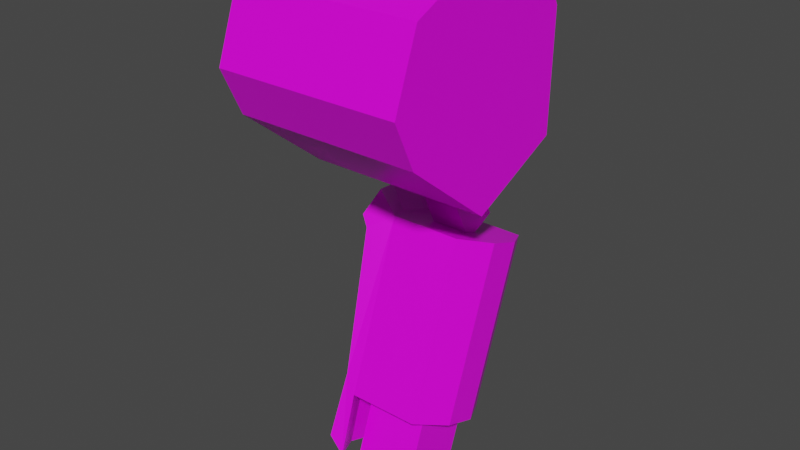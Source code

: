 # Source: mech_armr0.blend  (saved by Blender 3.3.6; exported with 4.5.12 LTS)
import bpy
from mathutils import Matrix  # noqa: F401  (used for matrix-valued properties, if any)

bpy.ops.wm.read_factory_settings(use_empty=True)
scene = bpy.context.scene
scene.name = 'Scene'

# ---- collections
col_armr0 = bpy.data.collections.new('armr0'); scene.collection.children.link(col_armr0)

# ---- images (referenced by path relative to the original .blend; pixels are not part of the script)
import os
ASSET_DIR = os.environ.get("B2B_ASSET_DIR", "")  # directory of the original .blend (textures are referenced by path, not embedded)
HERE = os.path.dirname(os.path.abspath(__file__))  # packed textures are extracted next to this script under _unpacked/

def load_image(name, relpath, width, height, colorspace="sRGB"):
    """Load a texture the original file referenced (path relative to the .blend, or extracted next to this script)."""
    p = next((c for c in (os.path.join(HERE, relpath), os.path.join(ASSET_DIR, relpath)) if relpath and os.path.exists(c)), "")
    if p:
        img = bpy.data.images.load(p, check_existing=True)
        img.name = name
    else:  # same state as the original file: an image datablock whose file is absent (Cycles renders it pink)
        img = bpy.data.images.new(name, width, height)
        img.source = "FILE"
        img.filepath = "//" + (relpath or name)
    img.colorspace_settings.name = colorspace
    return img
img_tex_armr00_png = load_image('tex_armr00.png', 'tex_armr00.png', 1024, 1024, 'sRGB')

# ---- materials (node trees are filled in below, after node groups)
mat_mat_armr = bpy.data.materials.new('mat_armr')
mat_mat_armr.alpha_threshold = 0.0
mat_mat_armr.use_backface_culling = True
mat_mat_armr.use_transparent_shadow = False
mat_mat_armr.line_color = (0.0, 0.0, 0.0, 1.0)
mat_mat_team = bpy.data.materials.new('mat_team')
mat_mat_team.use_backface_culling = True
mat_mat_team.use_transparent_shadow = False

# ---- material node trees
mat_mat_armr.use_nodes = True; mat_mat_armr.node_tree.nodes.clear()
_N = mat_mat_armr.node_tree.nodes; _L = mat_mat_armr.node_tree.links
n0 = _N.new('ShaderNodeOutputMaterial'); n0.name = 'Material Output'; n0.location = (300, 300)
n1 = _N.new('ShaderNodeBsdfPrincipled'); n1.name = 'Principled BSDF'; n1.location = (10, 300)
n1.distribution = 'GGX'
n1.subsurface_method = 'BURLEY'
n1.inputs[2].default_value = 0.4
n1.inputs[3].default_value = 1.45
n1.inputs[27].default_value = (0.0, 0.0, 0.0, 1.0)
n1.inputs[28].default_value = 1.0
n2 = _N.new('ShaderNodeTexImage'); n2.name = 'Image Texture.001'; n2.location = (-254, 300)
n2.image = img_tex_armr00_png
n2.interpolation = 'Closest'
_L.new(n1.outputs[0], n0.inputs[0])
_L.new(n2.outputs[0], n1.inputs[0])
n0.is_active_output = True
mat_mat_team.use_nodes = True; mat_mat_team.node_tree.nodes.clear()
_N = mat_mat_team.node_tree.nodes; _L = mat_mat_team.node_tree.links
n0 = _N.new('ShaderNodeBsdfPrincipled'); n0.name = 'Principled BSDF'; n0.location = (10, 300)
n0.distribution = 'GGX'
n0.subsurface_method = 'BURLEY'
n0.inputs[0].default_value = (0.8, 0.004458, 0.0, 1.0)
n0.inputs[3].default_value = 1.45
n0.inputs[27].default_value = (0.0, 0.0, 0.0, 1.0)
n0.inputs[28].default_value = 1.0
n1 = _N.new('ShaderNodeOutputMaterial'); n1.name = 'Material Output'; n1.location = (300, 300)
_L.new(n0.outputs[0], n1.inputs[0])
n1.is_active_output = True

# ---- world
world_world = bpy.data.worlds.new('World'); scene.world = world_world
world_world.use_nodes = True; world_world.node_tree.nodes.clear()
_N = world_world.node_tree.nodes; _L = world_world.node_tree.links
n0 = _N.new('ShaderNodeOutputWorld'); n0.name = 'World Output'; n0.location = (300, 300)
n1 = _N.new('ShaderNodeBackground'); n1.name = 'Background'; n1.location = (10, 300)
n1.inputs[0].default_value = (0.05088, 0.05088, 0.05088, 1.0)
_L.new(n1.outputs[0], n0.inputs[0])
n0.is_active_output = True
world_world.color = (0.05088, 0.05088, 0.05088)
world_world.use_sun_shadow = False
world_world.sun_shadow_jitter_overblur = 0.0

# ---- meshes
me_arm = bpy.data.meshes.new('arm')
me_arm.from_pydata([(-0.1045, -0.0743, -0.6302), (-0.1045, 0.04541, -0.3013), (-0.1045, 0.123, -0.7021), (-0.1045, 0.2427, -0.3732), (-0.2795, 0.1112, -0.3253), (-0.0695, 0.05726, -0.6781), (-0.0695, -0.008521, -0.6542), (-0.0695, 0.1112, -0.3253), (-0.0695, 0.177, -0.3492), (-0.2445, 0.123, -0.7021), (-0.2445, 0.04541, -0.3013), (-0.2445, 0.2427, -0.3732), (-0.2795, -0.008521, -0.6542), (-0.2795, 0.05726, -0.6781), (-0.2795, 0.177, -0.3492), (-0.2445, -0.0743, -0.6302), (-0.3182, 0.07262, -0.3491), (-0.2902, 0.02, -0.3299), (-0.2684, -0.06515, -0.5958), (-0.2964, -0.01253, -0.6149), (-0.3182, 0.1912, -0.3922), (-0.2964, 0.08557, -0.6506), (-0.2902, 0.2438, -0.4114), (-0.2684, 0.1382, -0.6698), (-0.3023, 0.01021, -0.6232), (-0.3023, 0.06283, -0.6423), (-0.3267, 0.1582, -0.3802), (-0.3267, 0.1056, -0.3611), (-0.3287, 0.07498, -0.3265), (-0.3009, 0.02248, -0.3069), (-0.3009, 0.2568, -0.3921), (-0.3287, 0.2039, -0.3735), (-0.3387, 0.1659, -0.359), (-0.3387, 0.1133, -0.3399), (-0.3156, 0.1911, -0.3103), (-0.3156, 0.1253, -0.2864), (-0.2769, 0.04457, -0.257), (-0.2769, 0.2719, -0.3397), (-0.2418, -0.1141, -0.745), (-0.2764, -0.05005, -0.7683), (-0.2732, -0.1109, -0.7159), (-0.3012, -0.05825, -0.735), (-0.3012, 0.04338, -0.772), (-0.2732, 0.096, -0.7912), (-0.3076, -0.03375, -0.744), (-0.3076, 0.01887, -0.7631), (-0.2764, 0.01573, -0.7922), (-0.2418, 0.07974, -0.8155), (-0.1089, 0.03753, -0.8033), (-0.1089, -0.07735, -0.7615), (-0.2311, 0.03753, -0.8033), (-0.2311, -0.07735, -0.7615), (-0.1089, 0.07735, -0.6939), (-0.1089, -0.03753, -0.6521), (-0.2311, 0.07735, -0.6939), (-0.2311, -0.03753, -0.6521), (-0.09723, 0.001707, -0.1759), (-0.09723, 0.1336, -0.1143), (-0.2428, 0.001707, -0.1759), (-0.2428, 0.1336, -0.1143), (-0.1336, 0.08389, -0.266), (-0.1336, 0.1498, -0.2352), (-0.2064, 0.08389, -0.266), (-0.2064, 0.1498, -0.2352), (-0.2064, 0.1868, -0.3144), (-0.2064, 0.1208, -0.3451), (-0.1336, 0.1868, -0.3144), (-0.1336, 0.1208, -0.3451), (-0.09723, -0.08987, 0.02054), (-0.09723, 0.04203, 0.08205), (-0.2428, -0.08987, 0.02054), (-0.2428, 0.04203, 0.08205), (-0.4114, -0.004788, 0.2016), (-0.4114, 0.1353, 0.09039), (-0.4114, -0.01456, -0.156), (-0.4114, -0.1885, 0.02766), (-0.4114, 0.1015, 0.1629), (-0.4114, -0.1498, 0.134), (-0.4114, 0.1304, -0.08843), (-0.4114, -0.1547, -0.04484), (-0.01138, -0.1888, -0.06628), (-0.01138, 0.1676, -0.1208), (-0.01138, -0.1827, 0.1572), (-0.01138, 0.1314, 0.1934), (-0.01138, -0.2311, 0.02435), (-0.01138, -0.01367, -0.2053), (-0.01138, 0.1737, 0.1028), (-0.01138, -0.001454, 0.2418), (-0.3714, -0.1888, -0.06628), (-0.3714, 0.1676, -0.1208), (-0.3714, -0.1827, 0.1572), (-0.3714, 0.1314, 0.1934), (-0.3714, -0.2311, 0.02435), (-0.3714, -0.01367, -0.2053), (-0.3714, 0.1737, 0.1028), (-0.3714, -0.001454, 0.2418)], [], [(5, 2, 3, 8), (2, 9, 11, 3), (15, 0, 1, 10), (2, 5, 6, 0, 15, 12, 13, 9), (11, 14, 4, 10, 1, 7, 8, 3), (0, 6, 7, 1), (6, 5, 8, 7), (13, 25, 26, 14), (4, 27, 24, 12), (9, 23, 22, 11), (19, 18, 17, 16), (23, 21, 20, 22), (25, 24, 27, 26), (24, 44, 39, 12), (27, 33, 32, 26), (14, 20, 21, 13), (13, 46, 45, 25), (14, 34, 35, 4), (12, 19, 16, 4), (20, 31, 30, 22), (18, 40, 38, 15), (10, 17, 18, 15), (37, 30, 31, 34), (35, 28, 29, 36), (34, 32, 33, 35), (16, 28, 35, 4), (17, 29, 28, 16), (4, 35, 36, 10), (14, 34, 31, 20), (4, 35, 33, 27), (22, 30, 37, 11), (11, 37, 34, 14), (26, 32, 34, 14), (10, 36, 29, 17), (38, 40, 41, 39), (46, 42, 43, 47), (39, 44, 45, 46), (23, 43, 42, 21), (12, 39, 46, 13), (25, 45, 44, 24), (21, 42, 46, 13), (12, 39, 41, 19), (19, 41, 40, 18), (9, 47, 43, 23), (15, 38, 39, 12), (13, 46, 47, 9), (49, 51, 50, 48), (55, 51, 49, 53), (54, 50, 51, 55), (52, 48, 50, 54), (53, 49, 48, 52), (56, 68, 70, 58), (59, 63, 62, 58), (59, 58, 70, 71), (59, 71, 69, 57), (56, 60, 61, 57), (58, 62, 60, 56), (57, 61, 63, 59), (61, 66, 64, 63), (62, 65, 67, 60), (63, 64, 65, 62), (60, 67, 66, 61), (57, 69, 68, 56), (89, 78, 73, 94), (88, 79, 74, 93), (74, 79, 75, 77, 72, 76, 73, 78), (94, 73, 76, 91), (90, 77, 75, 92), (92, 75, 79, 88), (86, 94, 91, 83), (81, 89, 94, 86), (85, 81, 86, 83, 87, 82, 84, 80), (82, 90, 92, 84), (91, 76, 72, 95), (84, 92, 88, 80), (83, 91, 95, 87), (80, 88, 93, 85), (87, 95, 90, 82), (85, 93, 89, 81), (93, 74, 78, 89), (95, 72, 77, 90)])
me_arm.polygons.foreach_set('material_index', [0, 0, 0, 0, 0, 0, 0, 0, 0, 0, 0, 0, 0, 0, 0, 0, 0, 0, 0, 0, 0, 0, 0, 0, 0, 0, 0, 0, 0, 0, 0, 0, 0, 0, 0, 0, 0, 0, 0, 0, 0, 0, 0, 0, 0, 0, 0, 0, 0, 0, 0, 0, 0, 0, 0, 0, 0, 0, 0, 0, 0, 0, 0, 0, 0, 1, 0, 0, 0, 0, 0, 0, 0, 0, 0, 0, 0, 0, 0, 0, 0])
_uv = me_arm.uv_layers.new(name='UVMap')
_uv.uv.foreach_set('vector', [0.5023, 0.562, 0.5023, 0.6086, 0.294, 0.6086, 0.294, 0.562, 0.5023, 0.6086, 0.5023, 0.6919, 0.294, 0.6919, 0.294, 0.6086, 0.5023, 0.3904, 0.5023, 0.4737, 0.294, 0.4737, 0.294, 0.3904, 0.7481, 0.1897, 0.7898, 0.1688, 0.8314, 0.1688, 0.8731, 0.1897, 0.8731, 0.273, 0.8314, 0.2938, 0.7898, 0.2938, 0.7481, 0.273, 0.7481, 0.03545, 0.7898, 0.01461, 0.8314, 0.01461, 0.8731, 0.03545, 0.8731, 0.1188, 0.8314, 0.1396, 0.7898, 0.1396, 0.7481, 0.1188, 0.5023, 0.4737, 0.5023, 0.5203, 0.294, 0.5203, 0.294, 0.4737, 0.5023, 0.5203, 0.5023, 0.562, 0.294, 0.562, 0.294, 0.5203, 0.5016, 0.8658, 0.4793, 0.8781, 0.3126, 0.8781, 0.294, 0.848, 0.294, 0.9416, 0.3126, 0.9115, 0.4793, 0.9115, 0.5016, 0.9238, 0.2222, 0.8533, 0.1999, 0.8658, 0.03324, 0.8658, 0.01461, 0.8356, 0.4793, 0.7513, 0.4793, 0.7886, 0.3126, 0.7886, 0.3126, 0.7513, 0.1999, 0.8658, 0.1999, 0.903, 0.03324, 0.903, 0.03324, 0.8658, 0.4793, 0.8781, 0.4793, 0.9115, 0.3126, 0.9115, 0.3126, 0.8781, 0.7512, 0.9219, 0.8278, 0.9219, 0.844, 0.9416, 0.7718, 0.9369, 0.9854, 0.08294, 0.9702, 0.08294, 0.9702, 0.04961, 0.9854, 0.04961, 0.01461, 0.9332, 0.03324, 0.903, 0.1999, 0.903, 0.2222, 0.9155, 0.7718, 0.8735, 0.844, 0.8689, 0.8278, 0.8886, 0.7512, 0.8886, 0.9023, 0.04544, 0.935, 0.04544, 0.935, 0.08711, 0.9023, 0.08711, 0.5016, 0.7388, 0.4793, 0.7513, 0.3126, 0.7513, 0.294, 0.7211, 0.7993, 0.4254, 0.8142, 0.4257, 0.814, 0.4629, 0.7989, 0.4626, 0.7512, 0.8198, 0.8278, 0.8198, 0.844, 0.8396, 0.7718, 0.8349, 0.294, 0.8188, 0.3126, 0.7886, 0.4793, 0.7886, 0.5016, 0.8011, 0.8492, 0.4677, 0.814, 0.4629, 0.8142, 0.4257, 0.8507, 0.4116, 0.5833, 0.9636, 0.5468, 0.9495, 0.5467, 0.9123, 0.5819, 0.9075, 0.935, 0.04544, 0.9702, 0.04961, 0.9702, 0.08294, 0.935, 0.08711, 0.532, 0.9498, 0.5468, 0.9495, 0.5703, 0.9808, 0.5379, 0.9848, 0.5315, 0.9126, 0.5467, 0.9123, 0.5468, 0.9495, 0.532, 0.9498, 0.6146, 0.954, 0.5833, 0.9636, 0.5819, 0.9075, 0.6146, 0.9074, 0.8052, 0.3904, 0.8377, 0.3944, 0.8142, 0.4257, 0.7993, 0.4254, 0.9799, 0.1179, 0.9481, 0.1106, 0.9702, 0.08294, 0.9854, 0.08294, 0.7989, 0.4626, 0.814, 0.4629, 0.8357, 0.4911, 0.8037, 0.4978, 0.8819, 0.4678, 0.8492, 0.4677, 0.8507, 0.4116, 0.8819, 0.4212, 0.9854, 0.04961, 0.9702, 0.04961, 0.9481, 0.02194, 0.9799, 0.01461, 0.5363, 0.8774, 0.5683, 0.8841, 0.5467, 0.9123, 0.5315, 0.9126, 0.8529, 0.8246, 0.8278, 0.8198, 0.828, 0.7825, 0.8529, 0.7791, 0.8529, 0.7182, 0.828, 0.7148, 0.8278, 0.6775, 0.8529, 0.6728, 0.8529, 0.9261, 0.8278, 0.9219, 0.8278, 0.8886, 0.8529, 0.8844, 0.7512, 0.6776, 0.8278, 0.6775, 0.828, 0.7148, 0.7514, 0.7149, 0.9252, 0.9261, 0.8529, 0.9261, 0.8529, 0.8844, 0.9252, 0.8844, 0.7512, 0.8886, 0.8278, 0.8886, 0.8278, 0.9219, 0.7512, 0.9219, 0.7514, 0.7149, 0.828, 0.7148, 0.8442, 0.7341, 0.772, 0.73, 0.772, 0.7674, 0.8442, 0.7633, 0.828, 0.7825, 0.7514, 0.7825, 0.7514, 0.7825, 0.828, 0.7825, 0.8278, 0.8198, 0.7512, 0.8198, 0.7718, 0.6624, 0.844, 0.6577, 0.8278, 0.6775, 0.7512, 0.6776, 0.9252, 0.8249, 0.8529, 0.8246, 0.8529, 0.7791, 0.9252, 0.7783, 0.9252, 0.7191, 0.8529, 0.7182, 0.8529, 0.6728, 0.9252, 0.6725, 0.5768, 0.3057, 0.5768, 0.2329, 0.6496, 0.2329, 0.6496, 0.3057, 0.7189, 0.1602, 0.6496, 0.1602, 0.6496, 0.08739, 0.7189, 0.08739, 0.7189, 0.2329, 0.6496, 0.2329, 0.6496, 0.1602, 0.7189, 0.1602, 0.7189, 0.3057, 0.6496, 0.3057, 0.6496, 0.2329, 0.7189, 0.2329, 0.7189, 0.08739, 0.6496, 0.08739, 0.6496, 0.01461, 0.7189, 0.01461, 0.423, 0.2745, 0.294, 0.2745, 0.294, 0.1879, 0.423, 0.1879, 0.423, 0.1013, 0.4956, 0.1229, 0.4956, 0.1662, 0.423, 0.1879, 0.423, 0.1013, 0.423, 0.1879, 0.294, 0.1879, 0.294, 0.1012, 0.423, 0.1013, 0.294, 0.1012, 0.294, 0.01461, 0.423, 0.01461, 0.423, 0.2745, 0.4956, 0.2962, 0.4956, 0.3395, 0.423, 0.3612, 0.423, 0.1879, 0.4956, 0.2095, 0.4956, 0.2529, 0.423, 0.2745, 0.423, 0.01461, 0.4956, 0.03627, 0.4956, 0.07959, 0.423, 0.1013, 0.4956, 0.03627, 0.5476, 0.03627, 0.5476, 0.07959, 0.4956, 0.07959, 0.4956, 0.2095, 0.5476, 0.2095, 0.5476, 0.2529, 0.4956, 0.2529, 0.4956, 0.1229, 0.5476, 0.1229, 0.5476, 0.1662, 0.4956, 0.1662, 0.4956, 0.2962, 0.5476, 0.2962, 0.5476, 0.3395, 0.4956, 0.3395, 0.423, 0.3612, 0.294, 0.3612, 0.294, 0.2745, 0.423, 0.2745, 0.05045, 0.6873, 0.01761, 0.6687, 0.01761, 0.5622, 0.05045, 0.5542, 0.05045, 0.1477, 0.01761, 0.1397, 0.01761, 0.03325, 0.05045, 0.01461, 0.5315, 0.7053, 0.6268, 0.6577, 0.6744, 0.6577, 0.722, 0.7053, 0.722, 0.8006, 0.6744, 0.8482, 0.6268, 0.8482, 0.5315, 0.8006, 0.05045, 0.5542, 0.01678, 0.5512, 0.01678, 0.5036, 0.05045, 0.4947, 0.05045, 0.2914, 0.01724, 0.2851, 0.01724, 0.2178, 0.05045, 0.2072, 0.05045, 0.2072, 0.01678, 0.1983, 0.01678, 0.1507, 0.05045, 0.1477, 0.2647, 0.5542, 0.05045, 0.5542, 0.05045, 0.4947, 0.2647, 0.4947, 0.2647, 0.6873, 0.05045, 0.6873, 0.05045, 0.5542, 0.2647, 0.5542, 0.7696, 0.4499, 0.7696, 0.569, 0.6506, 0.6285, 0.5911, 0.6285, 0.5315, 0.569, 0.5315, 0.4499, 0.5911, 0.3904, 0.6506, 0.3904, 0.2647, 0.2914, 0.05045, 0.2914, 0.05045, 0.2072, 0.2647, 0.2072, 0.05045, 0.4947, 0.01724, 0.4841, 0.01724, 0.4168, 0.05045, 0.4105, 0.2647, 0.2072, 0.05045, 0.2072, 0.05045, 0.1477, 0.2647, 0.1477, 0.2647, 0.4947, 0.05045, 0.4947, 0.05045, 0.4105, 0.2647, 0.4105, 0.2647, 0.1477, 0.05045, 0.1477, 0.05045, 0.01461, 0.2647, 0.01461, 0.2647, 0.4105, 0.05045, 0.4105, 0.05045, 0.2914, 0.2647, 0.2914, 0.2647, 0.8063, 0.05045, 0.8063, 0.05045, 0.6873, 0.2647, 0.6873, 0.05045, 0.8063, 0.01461, 0.7944, 0.01461, 0.6992, 0.05045, 0.6873, 0.05045, 0.4105, 0.01881, 0.3986, 0.01881, 0.3033, 0.05045, 0.2914])
me_arm.materials.append(mat_mat_armr)
me_arm.materials.append(mat_mat_team)
me_arm.use_remesh_fix_poles = True
me_arm.use_remesh_preserve_attributes = False
me_arm.use_mirror_vertex_groups = False
me_arm.use_paint_bone_selection = False
me_arm.use_paint_mask = True
me_arm.update()
arm_armature = bpy.data.armatures.new('Armature')  # bones are not reproduced

# ---- objects
ob_armature = bpy.data.objects.new('Armature', arm_armature)
ob_arm = bpy.data.objects.new('arm', me_arm)

# ---- transforms, parenting, visibility, modifiers, constraints
ob_armature.location = (0.0, 0.0, 0.0)
ob_armature.show_in_front = True
ob_armature.lineart.crease_threshold = 0.0
ob_arm.parent = ob_armature
ob_arm.location = (0.0, 0.0, 0.0)
ob_arm.lineart.crease_threshold = 0.0
_vg = ob_arm.vertex_groups.new(name='lower')
_vg.add([0, 1, 2, 3, 4, 5, 6, 7, 8, 9, 10, 11, 12, 13, 14, 15, 16, 17, 18, 19, 20, 21, 22, 23, 24, 25, 26, 27, 28, 29, 30, 31, 32, 33, 34, 35, 36, 37, 38, 39, 40, 41, 42, 43, 44, 45, 46, 47, 48, 49, 50, 51, 52, 53, 54, 55], 1.0, 'REPLACE')
_vg = ob_arm.vertex_groups.new(name='upper')
_vg.add([56, 57, 58, 59, 60, 61, 62, 63, 64, 65, 66, 67, 68, 69, 70, 71], 1.0, 'REPLACE')
_vg = ob_arm.vertex_groups.new(name='hand')
_vg = ob_arm.vertex_groups.new(name='arm_ik_pole')
_vg = ob_arm.vertex_groups.new(name='arm_ik_target')
_vg = ob_arm.vertex_groups.new(name='shoulder')
_vg.add([72, 73, 74, 75, 76, 77, 78, 79, 80, 81, 82, 83, 84, 85, 86, 87, 88, 89, 90, 91, 92, 93, 94, 95], 1.0, 'REPLACE')
_m = ob_arm.modifiers.new('Armature', 'ARMATURE')
_m.object = ob_armature

# ---- collection membership
col_armr0.objects.link(ob_armature)
col_armr0.objects.link(ob_arm)

# ---- scene / render settings (as saved in the file)
scene.frame_start = 1; scene.frame_end = 30; scene.frame_set(1)
scene.render.engine = 'BLENDER_EEVEE_NEXT'
scene.render.fps = 30
scene.cycles.use_denoising = False
scene.cycles.samples = 128
scene.cycles.sampling_pattern = 'TABULATED_SOBOL'
scene.cycles.use_adaptive_sampling = False
scene.cycles.use_light_tree = False
scene.view_settings.view_transform = 'Filmic'
bpy.context.view_layer.update()

# ---- added for rendering (the .blend has no active camera and no usable light): camera, sun
cam_auto = bpy.data.cameras.new('AutoCamera')
cam_auto.lens = 50.0
cam_auto.sensor_width = 36.0
cam_auto.clip_end = 1000.0
ob_auto_camera = bpy.data.objects.new('AutoCamera', cam_auto)
scene.collection.objects.link(ob_auto_camera)
ob_auto_camera.location = (0.913665, -1.32965, 0.600668)
ob_auto_camera.rotation_euler = (1.09748, -7.21219e-08, 0.694738)
scene.camera = ob_auto_camera
light_auto_sun = bpy.data.lights.new('AutoSun', 'SUN')
light_auto_sun.energy = 3.0
light_auto_sun.angle = 0.0523599
ob_auto_sun = bpy.data.objects.new('AutoSun', light_auto_sun)
scene.collection.objects.link(ob_auto_sun)
ob_auto_sun.rotation_euler = (0.872665, 0.174533, 0.523599)
bpy.context.view_layer.update()
